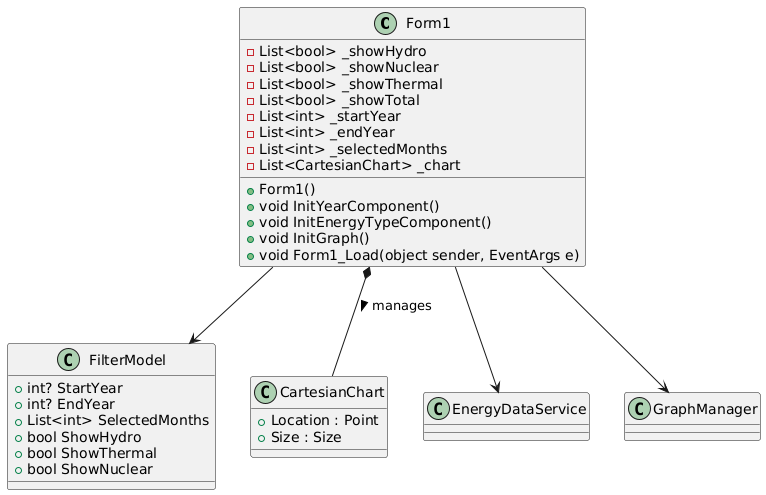

The diagram above was rendered by PlantUML. Its source (embedded in the PNG):
@startuml
class Form1 {
    - List<bool> _showHydro
    - List<bool> _showNuclear
    - List<bool> _showThermal
    - List<bool> _showTotal
    - List<int> _startYear
    - List<int> _endYear
    - List<int> _selectedMonths
    - List<CartesianChart> _chart
    + Form1()
    + void InitYearComponent()
    + void InitEnergyTypeComponent()
    + void InitGraph()
    + void Form1_Load(object sender, EventArgs e)
}

class FilterModel {
    + int? StartYear
    + int? EndYear
    + List<int> SelectedMonths
    + bool ShowHydro
    + bool ShowThermal
    + bool ShowNuclear
}

class CartesianChart {
    + Location : Point
    + Size : Size
}

Form1 --> FilterModel
Form1 *-- CartesianChart : manages >
Form1 --> EnergyDataService
Form1 --> GraphManager
@enduml